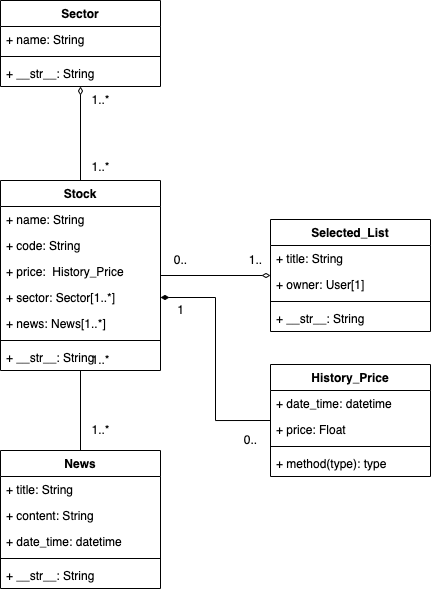

The diagram above was exported from draw.io. Its source (the exported page's mxGraphModel, read from the mxfile embedded in the PNG):
<mxGraphModel dx="757" dy="1613" grid="1" gridSize="10" guides="1" tooltips="1" connect="1" arrows="1" fold="1" page="1" pageScale="1" pageWidth="827" pageHeight="1169" math="0" shadow="0">
  <root>
    <mxCell id="0" />
    <mxCell id="1" parent="0" />
    <mxCell id="I20yQPum0-8XNTVF6FzY-29" value="" style="edgeStyle=orthogonalEdgeStyle;rounded=0;orthogonalLoop=1;jettySize=auto;html=1;startArrow=none;startFill=0;endArrow=none;endFill=0;" edge="1" parent="1" source="I20yQPum0-8XNTVF6FzY-14" target="I20yQPum0-8XNTVF6FzY-25">
      <mxGeometry relative="1" as="geometry" />
    </mxCell>
    <mxCell id="I20yQPum0-8XNTVF6FzY-38" value="" style="edgeStyle=orthogonalEdgeStyle;rounded=0;orthogonalLoop=1;jettySize=auto;html=1;startArrow=none;startFill=0;endArrow=diamondThin;endFill=0;" edge="1" parent="1" source="I20yQPum0-8XNTVF6FzY-14" target="I20yQPum0-8XNTVF6FzY-34">
      <mxGeometry relative="1" as="geometry" />
    </mxCell>
    <mxCell id="I20yQPum0-8XNTVF6FzY-14" value="Stock" style="swimlane;fontStyle=1;align=center;verticalAlign=top;childLayout=stackLayout;horizontal=1;startSize=26;horizontalStack=0;resizeParent=1;resizeParentMax=0;resizeLast=0;collapsible=1;marginBottom=0;" vertex="1" parent="1">
      <mxGeometry x="110" y="160" width="160" height="190" as="geometry" />
    </mxCell>
    <mxCell id="I20yQPum0-8XNTVF6FzY-15" value="+ name: String" style="text;strokeColor=none;fillColor=none;align=left;verticalAlign=top;spacingLeft=4;spacingRight=4;overflow=hidden;rotatable=0;points=[[0,0.5],[1,0.5]];portConstraint=eastwest;" vertex="1" parent="I20yQPum0-8XNTVF6FzY-14">
      <mxGeometry y="26" width="160" height="26" as="geometry" />
    </mxCell>
    <mxCell id="I20yQPum0-8XNTVF6FzY-54" value="+ code: String" style="text;strokeColor=none;fillColor=none;align=left;verticalAlign=top;spacingLeft=4;spacingRight=4;overflow=hidden;rotatable=0;points=[[0,0.5],[1,0.5]];portConstraint=eastwest;" vertex="1" parent="I20yQPum0-8XNTVF6FzY-14">
      <mxGeometry y="52" width="160" height="26" as="geometry" />
    </mxCell>
    <mxCell id="I20yQPum0-8XNTVF6FzY-41" value="+ price:  History_Price" style="text;strokeColor=none;fillColor=none;align=left;verticalAlign=top;spacingLeft=4;spacingRight=4;overflow=hidden;rotatable=0;points=[[0,0.5],[1,0.5]];portConstraint=eastwest;" vertex="1" parent="I20yQPum0-8XNTVF6FzY-14">
      <mxGeometry y="78" width="160" height="26" as="geometry" />
    </mxCell>
    <mxCell id="I20yQPum0-8XNTVF6FzY-43" value="+ sector: Sector[1..*]" style="text;strokeColor=none;fillColor=none;align=left;verticalAlign=top;spacingLeft=4;spacingRight=4;overflow=hidden;rotatable=0;points=[[0,0.5],[1,0.5]];portConstraint=eastwest;" vertex="1" parent="I20yQPum0-8XNTVF6FzY-14">
      <mxGeometry y="104" width="160" height="26" as="geometry" />
    </mxCell>
    <mxCell id="I20yQPum0-8XNTVF6FzY-48" value="+ news: News[1..*]" style="text;strokeColor=none;fillColor=none;align=left;verticalAlign=top;spacingLeft=4;spacingRight=4;overflow=hidden;rotatable=0;points=[[0,0.5],[1,0.5]];portConstraint=eastwest;" vertex="1" parent="I20yQPum0-8XNTVF6FzY-14">
      <mxGeometry y="130" width="160" height="26" as="geometry" />
    </mxCell>
    <mxCell id="I20yQPum0-8XNTVF6FzY-16" value="" style="line;strokeWidth=1;fillColor=none;align=left;verticalAlign=middle;spacingTop=-1;spacingLeft=3;spacingRight=3;rotatable=0;labelPosition=right;points=[];portConstraint=eastwest;" vertex="1" parent="I20yQPum0-8XNTVF6FzY-14">
      <mxGeometry y="156" width="160" height="8" as="geometry" />
    </mxCell>
    <mxCell id="I20yQPum0-8XNTVF6FzY-17" value="+ __str__: String" style="text;strokeColor=none;fillColor=none;align=left;verticalAlign=top;spacingLeft=4;spacingRight=4;overflow=hidden;rotatable=0;points=[[0,0.5],[1,0.5]];portConstraint=eastwest;" vertex="1" parent="I20yQPum0-8XNTVF6FzY-14">
      <mxGeometry y="164" width="160" height="26" as="geometry" />
    </mxCell>
    <mxCell id="I20yQPum0-8XNTVF6FzY-18" value="Sector" style="swimlane;fontStyle=1;align=center;verticalAlign=top;childLayout=stackLayout;horizontal=1;startSize=26;horizontalStack=0;resizeParent=1;resizeParentMax=0;resizeLast=0;collapsible=1;marginBottom=0;" vertex="1" parent="1">
      <mxGeometry x="110" y="-20" width="160" height="86" as="geometry" />
    </mxCell>
    <mxCell id="I20yQPum0-8XNTVF6FzY-19" value="+ name: String" style="text;strokeColor=none;fillColor=none;align=left;verticalAlign=top;spacingLeft=4;spacingRight=4;overflow=hidden;rotatable=0;points=[[0,0.5],[1,0.5]];portConstraint=eastwest;" vertex="1" parent="I20yQPum0-8XNTVF6FzY-18">
      <mxGeometry y="26" width="160" height="26" as="geometry" />
    </mxCell>
    <mxCell id="I20yQPum0-8XNTVF6FzY-20" value="" style="line;strokeWidth=1;fillColor=none;align=left;verticalAlign=middle;spacingTop=-1;spacingLeft=3;spacingRight=3;rotatable=0;labelPosition=right;points=[];portConstraint=eastwest;" vertex="1" parent="I20yQPum0-8XNTVF6FzY-18">
      <mxGeometry y="52" width="160" height="8" as="geometry" />
    </mxCell>
    <mxCell id="I20yQPum0-8XNTVF6FzY-21" value="+ __str__: String" style="text;strokeColor=none;fillColor=none;align=left;verticalAlign=top;spacingLeft=4;spacingRight=4;overflow=hidden;rotatable=0;points=[[0,0.5],[1,0.5]];portConstraint=eastwest;" vertex="1" parent="I20yQPum0-8XNTVF6FzY-18">
      <mxGeometry y="60" width="160" height="26" as="geometry" />
    </mxCell>
    <mxCell id="I20yQPum0-8XNTVF6FzY-25" value="News" style="swimlane;fontStyle=1;align=center;verticalAlign=top;childLayout=stackLayout;horizontal=1;startSize=26;horizontalStack=0;resizeParent=1;resizeParentMax=0;resizeLast=0;collapsible=1;marginBottom=0;" vertex="1" parent="1">
      <mxGeometry x="110" y="430" width="160" height="138" as="geometry" />
    </mxCell>
    <mxCell id="I20yQPum0-8XNTVF6FzY-26" value="+ title: String" style="text;strokeColor=none;fillColor=none;align=left;verticalAlign=top;spacingLeft=4;spacingRight=4;overflow=hidden;rotatable=0;points=[[0,0.5],[1,0.5]];portConstraint=eastwest;" vertex="1" parent="I20yQPum0-8XNTVF6FzY-25">
      <mxGeometry y="26" width="160" height="26" as="geometry" />
    </mxCell>
    <mxCell id="I20yQPum0-8XNTVF6FzY-49" value="+ content: String" style="text;strokeColor=none;fillColor=none;align=left;verticalAlign=top;spacingLeft=4;spacingRight=4;overflow=hidden;rotatable=0;points=[[0,0.5],[1,0.5]];portConstraint=eastwest;" vertex="1" parent="I20yQPum0-8XNTVF6FzY-25">
      <mxGeometry y="52" width="160" height="26" as="geometry" />
    </mxCell>
    <mxCell id="I20yQPum0-8XNTVF6FzY-52" value="+ date_time: datetime" style="text;strokeColor=none;fillColor=none;align=left;verticalAlign=top;spacingLeft=4;spacingRight=4;overflow=hidden;rotatable=0;points=[[0,0.5],[1,0.5]];portConstraint=eastwest;" vertex="1" parent="I20yQPum0-8XNTVF6FzY-25">
      <mxGeometry y="78" width="160" height="26" as="geometry" />
    </mxCell>
    <mxCell id="I20yQPum0-8XNTVF6FzY-27" value="" style="line;strokeWidth=1;fillColor=none;align=left;verticalAlign=middle;spacingTop=-1;spacingLeft=3;spacingRight=3;rotatable=0;labelPosition=right;points=[];portConstraint=eastwest;" vertex="1" parent="I20yQPum0-8XNTVF6FzY-25">
      <mxGeometry y="104" width="160" height="8" as="geometry" />
    </mxCell>
    <mxCell id="I20yQPum0-8XNTVF6FzY-28" value="+ __str__: String" style="text;strokeColor=none;fillColor=none;align=left;verticalAlign=top;spacingLeft=4;spacingRight=4;overflow=hidden;rotatable=0;points=[[0,0.5],[1,0.5]];portConstraint=eastwest;" vertex="1" parent="I20yQPum0-8XNTVF6FzY-25">
      <mxGeometry y="112" width="160" height="26" as="geometry" />
    </mxCell>
    <mxCell id="I20yQPum0-8XNTVF6FzY-30" value="1..*" style="text;html=1;align=center;verticalAlign=middle;resizable=0;points=[];autosize=1;strokeColor=none;fillColor=none;" vertex="1" parent="1">
      <mxGeometry x="195" y="330" width="30" height="20" as="geometry" />
    </mxCell>
    <mxCell id="I20yQPum0-8XNTVF6FzY-31" value="1..*" style="text;html=1;align=center;verticalAlign=middle;resizable=0;points=[];autosize=1;strokeColor=none;fillColor=none;" vertex="1" parent="1">
      <mxGeometry x="195" y="400" width="30" height="20" as="geometry" />
    </mxCell>
    <mxCell id="I20yQPum0-8XNTVF6FzY-34" value="Selected_List" style="swimlane;fontStyle=1;align=center;verticalAlign=top;childLayout=stackLayout;horizontal=1;startSize=26;horizontalStack=0;resizeParent=1;resizeParentMax=0;resizeLast=0;collapsible=1;marginBottom=0;" vertex="1" parent="1">
      <mxGeometry x="380" y="199" width="160" height="112" as="geometry" />
    </mxCell>
    <mxCell id="I20yQPum0-8XNTVF6FzY-35" value="+ title: String" style="text;strokeColor=none;fillColor=none;align=left;verticalAlign=top;spacingLeft=4;spacingRight=4;overflow=hidden;rotatable=0;points=[[0,0.5],[1,0.5]];portConstraint=eastwest;" vertex="1" parent="I20yQPum0-8XNTVF6FzY-34">
      <mxGeometry y="26" width="160" height="26" as="geometry" />
    </mxCell>
    <mxCell id="I20yQPum0-8XNTVF6FzY-51" value="+ owner: User[1]" style="text;strokeColor=none;fillColor=none;align=left;verticalAlign=top;spacingLeft=4;spacingRight=4;overflow=hidden;rotatable=0;points=[[0,0.5],[1,0.5]];portConstraint=eastwest;" vertex="1" parent="I20yQPum0-8XNTVF6FzY-34">
      <mxGeometry y="52" width="160" height="26" as="geometry" />
    </mxCell>
    <mxCell id="I20yQPum0-8XNTVF6FzY-36" value="" style="line;strokeWidth=1;fillColor=none;align=left;verticalAlign=middle;spacingTop=-1;spacingLeft=3;spacingRight=3;rotatable=0;labelPosition=right;points=[];portConstraint=eastwest;" vertex="1" parent="I20yQPum0-8XNTVF6FzY-34">
      <mxGeometry y="78" width="160" height="8" as="geometry" />
    </mxCell>
    <mxCell id="I20yQPum0-8XNTVF6FzY-37" value="+ __str__: String" style="text;strokeColor=none;fillColor=none;align=left;verticalAlign=top;spacingLeft=4;spacingRight=4;overflow=hidden;rotatable=0;points=[[0,0.5],[1,0.5]];portConstraint=eastwest;" vertex="1" parent="I20yQPum0-8XNTVF6FzY-34">
      <mxGeometry y="86" width="160" height="26" as="geometry" />
    </mxCell>
    <mxCell id="I20yQPum0-8XNTVF6FzY-24" value="1..*" style="text;html=1;align=center;verticalAlign=middle;resizable=0;points=[];autosize=1;strokeColor=none;fillColor=none;" vertex="1" parent="1">
      <mxGeometry x="195" y="136.66666666666669" width="30" height="20" as="geometry" />
    </mxCell>
    <mxCell id="I20yQPum0-8XNTVF6FzY-22" value="" style="edgeStyle=orthogonalEdgeStyle;rounded=0;orthogonalLoop=1;jettySize=auto;html=1;startArrow=none;startFill=0;endArrow=diamondThin;endFill=0;" edge="1" parent="1" source="I20yQPum0-8XNTVF6FzY-14" target="I20yQPum0-8XNTVF6FzY-18">
      <mxGeometry relative="1" as="geometry" />
    </mxCell>
    <mxCell id="I20yQPum0-8XNTVF6FzY-23" value="1..*" style="text;html=1;align=center;verticalAlign=middle;resizable=0;points=[];autosize=1;strokeColor=none;fillColor=none;" vertex="1" parent="1">
      <mxGeometry x="195" y="70" width="30" height="20" as="geometry" />
    </mxCell>
    <mxCell id="I20yQPum0-8XNTVF6FzY-59" value="History_Price" style="swimlane;fontStyle=1;align=center;verticalAlign=top;childLayout=stackLayout;horizontal=1;startSize=26;horizontalStack=0;resizeParent=1;resizeParentMax=0;resizeLast=0;collapsible=1;marginBottom=0;" vertex="1" parent="1">
      <mxGeometry x="380" y="344" width="160" height="112" as="geometry" />
    </mxCell>
    <mxCell id="I20yQPum0-8XNTVF6FzY-60" value="+ date_time: datetime&#10;" style="text;strokeColor=none;fillColor=none;align=left;verticalAlign=top;spacingLeft=4;spacingRight=4;overflow=hidden;rotatable=0;points=[[0,0.5],[1,0.5]];portConstraint=eastwest;" vertex="1" parent="I20yQPum0-8XNTVF6FzY-59">
      <mxGeometry y="26" width="160" height="26" as="geometry" />
    </mxCell>
    <mxCell id="I20yQPum0-8XNTVF6FzY-64" value="+ price: Float" style="text;strokeColor=none;fillColor=none;align=left;verticalAlign=top;spacingLeft=4;spacingRight=4;overflow=hidden;rotatable=0;points=[[0,0.5],[1,0.5]];portConstraint=eastwest;" vertex="1" parent="I20yQPum0-8XNTVF6FzY-59">
      <mxGeometry y="52" width="160" height="26" as="geometry" />
    </mxCell>
    <mxCell id="I20yQPum0-8XNTVF6FzY-61" value="" style="line;strokeWidth=1;fillColor=none;align=left;verticalAlign=middle;spacingTop=-1;spacingLeft=3;spacingRight=3;rotatable=0;labelPosition=right;points=[];portConstraint=eastwest;" vertex="1" parent="I20yQPum0-8XNTVF6FzY-59">
      <mxGeometry y="78" width="160" height="8" as="geometry" />
    </mxCell>
    <mxCell id="I20yQPum0-8XNTVF6FzY-62" value="+ method(type): type" style="text;strokeColor=none;fillColor=none;align=left;verticalAlign=top;spacingLeft=4;spacingRight=4;overflow=hidden;rotatable=0;points=[[0,0.5],[1,0.5]];portConstraint=eastwest;" vertex="1" parent="I20yQPum0-8XNTVF6FzY-59">
      <mxGeometry y="86" width="160" height="26" as="geometry" />
    </mxCell>
    <mxCell id="I20yQPum0-8XNTVF6FzY-63" style="edgeStyle=orthogonalEdgeStyle;rounded=0;orthogonalLoop=1;jettySize=auto;html=1;exitX=1;exitY=0.5;exitDx=0;exitDy=0;entryX=0;entryY=0.5;entryDx=0;entryDy=0;startArrow=diamondThin;startFill=1;endArrow=none;endFill=0;" edge="1" parent="1" source="I20yQPum0-8XNTVF6FzY-43" target="I20yQPum0-8XNTVF6FzY-59">
      <mxGeometry relative="1" as="geometry" />
    </mxCell>
    <mxCell id="I20yQPum0-8XNTVF6FzY-65" value="1" style="text;html=1;align=center;verticalAlign=middle;resizable=0;points=[];autosize=1;strokeColor=none;fillColor=none;" vertex="1" parent="1">
      <mxGeometry x="280" y="280" width="20" height="20" as="geometry" />
    </mxCell>
    <mxCell id="I20yQPum0-8XNTVF6FzY-66" value="0.." style="text;html=1;align=center;verticalAlign=middle;resizable=0;points=[];autosize=1;strokeColor=none;fillColor=none;" vertex="1" parent="1">
      <mxGeometry x="345" y="410" width="30" height="20" as="geometry" />
    </mxCell>
    <mxCell id="I20yQPum0-8XNTVF6FzY-67" value="0.." style="text;html=1;align=center;verticalAlign=middle;resizable=0;points=[];autosize=1;strokeColor=none;fillColor=none;" vertex="1" parent="1">
      <mxGeometry x="275" y="230" width="30" height="20" as="geometry" />
    </mxCell>
    <mxCell id="I20yQPum0-8XNTVF6FzY-68" value="1.." style="text;html=1;align=center;verticalAlign=middle;resizable=0;points=[];autosize=1;strokeColor=none;fillColor=none;" vertex="1" parent="1">
      <mxGeometry x="350" y="230" width="30" height="20" as="geometry" />
    </mxCell>
  </root>
</mxGraphModel>